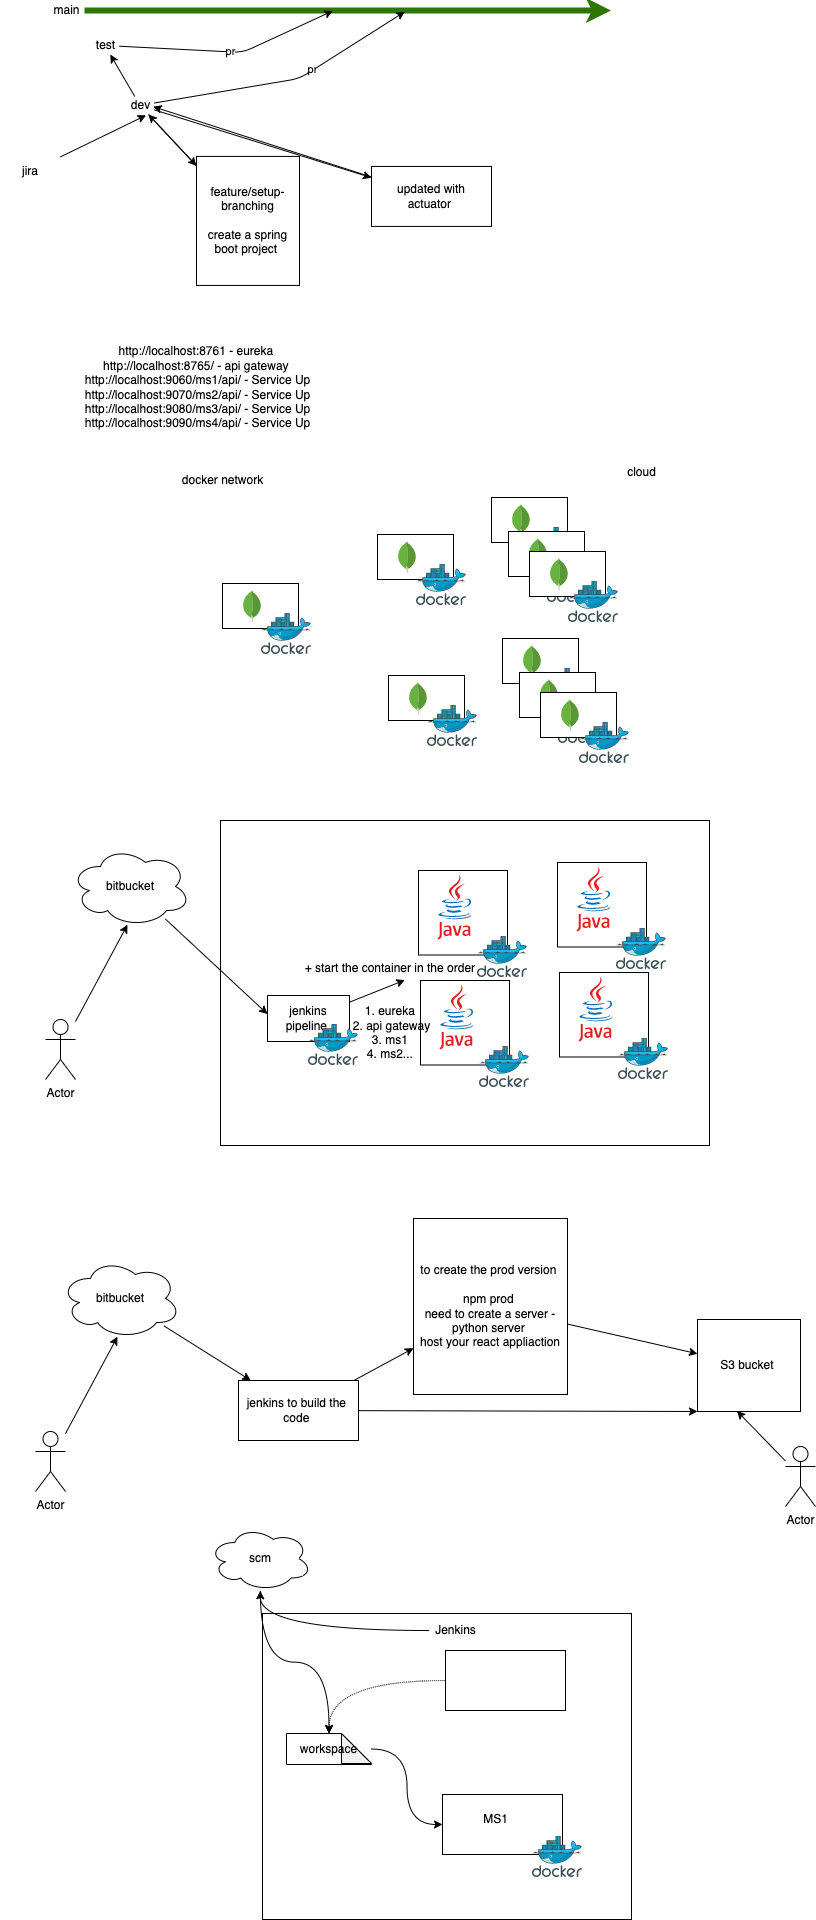

The diagram above was exported from draw.io. Its source (the exported page's mxGraphModel, read from the mxfile embedded in the PNG):
<mxGraphModel dx="1191" dy="531" grid="0" gridSize="10" guides="1" tooltips="1" connect="1" arrows="1" fold="1" page="0" pageScale="1" pageWidth="827" pageHeight="1169" math="0" shadow="0">
  <root>
    <mxCell id="0" />
    <mxCell id="1" parent="0" />
    <mxCell id="119" value="" style="rounded=0;whiteSpace=wrap;html=1;fillColor=none;" vertex="1" parent="1">
      <mxGeometry x="-50" y="1772" width="369" height="306" as="geometry" />
    </mxCell>
    <mxCell id="121" style="edgeStyle=orthogonalEdgeStyle;curved=1;html=1;dashed=1;dashPattern=1 1;" edge="1" parent="1" source="109" target="112">
      <mxGeometry relative="1" as="geometry" />
    </mxCell>
    <mxCell id="109" value="" style="rounded=0;whiteSpace=wrap;html=1;" vertex="1" parent="1">
      <mxGeometry x="133" y="1809" width="120" height="60" as="geometry" />
    </mxCell>
    <mxCell id="92" value="" style="rounded=0;whiteSpace=wrap;html=1;fillColor=none;" parent="1" vertex="1">
      <mxGeometry x="-92" y="979" width="489" height="325" as="geometry" />
    </mxCell>
    <mxCell id="4" style="edgeStyle=none;html=1;strokeWidth=6;fillColor=#60a917;strokeColor=#2D7600;" parent="1" source="3" edge="1">
      <mxGeometry relative="1" as="geometry">
        <mxPoint x="298.60417683919263" y="169" as="targetPoint" />
      </mxGeometry>
    </mxCell>
    <mxCell id="3" value="main" style="text;html=1;align=center;verticalAlign=middle;resizable=0;points=[];autosize=1;strokeColor=none;fillColor=none;" parent="1" vertex="1">
      <mxGeometry x="-264" y="160" width="36" height="18" as="geometry" />
    </mxCell>
    <mxCell id="10" style="edgeStyle=none;html=1;" parent="1" source="6" target="11" edge="1">
      <mxGeometry relative="1" as="geometry">
        <mxPoint x="-108.39582316080737" y="307.79669921875" as="targetPoint" />
      </mxGeometry>
    </mxCell>
    <mxCell id="13" style="edgeStyle=none;html=1;" parent="1" source="6" target="7" edge="1">
      <mxGeometry relative="1" as="geometry" />
    </mxCell>
    <mxCell id="16" style="edgeStyle=none;html=1;" parent="1" source="6" target="17" edge="1">
      <mxGeometry relative="1" as="geometry">
        <mxPoint x="85.33749389648438" y="307.6633577473959" as="targetPoint" />
      </mxGeometry>
    </mxCell>
    <mxCell id="19" style="edgeStyle=none;html=1;" parent="1" source="6" edge="1">
      <mxGeometry relative="1" as="geometry">
        <mxPoint x="92.33749389648438" y="170.20003255208337" as="targetPoint" />
        <Array as="points">
          <mxPoint x="-13" y="237" />
        </Array>
      </mxGeometry>
    </mxCell>
    <mxCell id="20" value="pr" style="edgeLabel;html=1;align=center;verticalAlign=middle;resizable=0;points=[];" parent="19" vertex="1" connectable="0">
      <mxGeometry x="0.1914" relative="1" as="geometry">
        <mxPoint y="-1" as="offset" />
      </mxGeometry>
    </mxCell>
    <mxCell id="6" value="dev" style="text;html=1;align=center;verticalAlign=middle;resizable=0;points=[];autosize=1;strokeColor=none;fillColor=none;" parent="1" vertex="1">
      <mxGeometry x="-187" y="254.93" width="29" height="18" as="geometry" />
    </mxCell>
    <mxCell id="14" value="pr" style="edgeStyle=none;html=1;" parent="1" source="7" edge="1">
      <mxGeometry relative="1" as="geometry">
        <mxPoint x="20.337493896484375" y="169.4000244140625" as="targetPoint" />
        <Array as="points">
          <mxPoint x="-70" y="211" />
        </Array>
      </mxGeometry>
    </mxCell>
    <mxCell id="7" value="test" style="text;html=1;align=center;verticalAlign=middle;resizable=0;points=[];autosize=1;strokeColor=none;fillColor=none;" parent="1" vertex="1">
      <mxGeometry x="-222" y="195" width="29" height="18" as="geometry" />
    </mxCell>
    <mxCell id="9" style="edgeStyle=none;html=1;entryX=0.71;entryY=1.048;entryDx=0;entryDy=0;entryPerimeter=0;" parent="1" source="8" target="6" edge="1">
      <mxGeometry relative="1" as="geometry" />
    </mxCell>
    <mxCell id="8" value="jira" style="text;html=1;strokeColor=none;fillColor=none;align=center;verticalAlign=middle;whiteSpace=wrap;rounded=0;" parent="1" vertex="1">
      <mxGeometry x="-312" y="314.93" width="60" height="30" as="geometry" />
    </mxCell>
    <mxCell id="12" style="edgeStyle=none;html=1;" parent="1" source="11" target="6" edge="1">
      <mxGeometry relative="1" as="geometry" />
    </mxCell>
    <mxCell id="11" value="feature/setup-branching&lt;br&gt;&lt;br&gt;create a spring boot project&amp;nbsp;" style="rounded=0;whiteSpace=wrap;html=1;" parent="1" vertex="1">
      <mxGeometry x="-116" y="314.93" width="103" height="129" as="geometry" />
    </mxCell>
    <mxCell id="18" style="edgeStyle=none;html=1;entryX=0.954;entryY=0.567;entryDx=0;entryDy=0;entryPerimeter=0;" parent="1" source="17" target="6" edge="1">
      <mxGeometry relative="1" as="geometry" />
    </mxCell>
    <mxCell id="17" value="updated with actuator&amp;nbsp;" style="rounded=0;whiteSpace=wrap;html=1;" parent="1" vertex="1">
      <mxGeometry x="58.99749389648437" y="324.93335774739586" width="120" height="60" as="geometry" />
    </mxCell>
    <mxCell id="21" value="http://localhost:8761 - eureka&amp;nbsp;&lt;br&gt;http://localhost:8765/ - api gateway&amp;nbsp;&lt;br&gt;http://localhost:9060/ms1/api/ - Service Up&lt;br&gt;http://localhost:9070/ms2/api/ - Service Up&lt;br&gt;http://localhost:9080/ms3/api/ - Service Up&lt;br&gt;http://localhost:9090/ms4/api/ - Service Up" style="text;html=1;align=center;verticalAlign=middle;resizable=0;points=[];autosize=1;strokeColor=none;fillColor=none;" parent="1" vertex="1">
      <mxGeometry x="-233" y="502" width="235" height="88" as="geometry" />
    </mxCell>
    <mxCell id="25" value="" style="group" parent="1" vertex="1" connectable="0">
      <mxGeometry x="-90" y="742" width="89" height="71" as="geometry" />
    </mxCell>
    <mxCell id="22" value="" style="rounded=0;whiteSpace=wrap;html=1;" parent="25" vertex="1">
      <mxGeometry width="76" height="45" as="geometry" />
    </mxCell>
    <mxCell id="23" value="" style="sketch=0;aspect=fixed;html=1;points=[];align=center;image;fontSize=12;image=img/lib/mscae/Docker.svg;" parent="25" vertex="1">
      <mxGeometry x="39" y="30" width="50" height="41" as="geometry" />
    </mxCell>
    <mxCell id="24" value="" style="dashed=0;outlineConnect=0;html=1;align=center;labelPosition=center;verticalLabelPosition=bottom;verticalAlign=top;shape=mxgraph.weblogos.mongodb" parent="25" vertex="1">
      <mxGeometry x="20" y="6.5" width="19" height="32" as="geometry" />
    </mxCell>
    <mxCell id="26" value="" style="group" parent="1" vertex="1" connectable="0">
      <mxGeometry x="65" y="693" width="89" height="71" as="geometry" />
    </mxCell>
    <mxCell id="27" value="" style="rounded=0;whiteSpace=wrap;html=1;" parent="26" vertex="1">
      <mxGeometry width="76" height="45" as="geometry" />
    </mxCell>
    <mxCell id="28" value="" style="sketch=0;aspect=fixed;html=1;points=[];align=center;image;fontSize=12;image=img/lib/mscae/Docker.svg;" parent="26" vertex="1">
      <mxGeometry x="39" y="30" width="50" height="41" as="geometry" />
    </mxCell>
    <mxCell id="29" value="" style="dashed=0;outlineConnect=0;html=1;align=center;labelPosition=center;verticalLabelPosition=bottom;verticalAlign=top;shape=mxgraph.weblogos.mongodb" parent="26" vertex="1">
      <mxGeometry x="20" y="6.5" width="19" height="32" as="geometry" />
    </mxCell>
    <mxCell id="35" value="docker network" style="text;html=1;align=center;verticalAlign=middle;resizable=0;points=[];autosize=1;strokeColor=none;fillColor=none;" parent="1" vertex="1">
      <mxGeometry x="-136" y="630" width="91" height="18" as="geometry" />
    </mxCell>
    <mxCell id="40" value="" style="group" parent="1" vertex="1" connectable="0">
      <mxGeometry x="179" y="656" width="106" height="105" as="geometry" />
    </mxCell>
    <mxCell id="41" value="" style="rounded=0;whiteSpace=wrap;html=1;" parent="40" vertex="1">
      <mxGeometry width="76" height="45" as="geometry" />
    </mxCell>
    <mxCell id="42" value="" style="sketch=0;aspect=fixed;html=1;points=[];align=center;image;fontSize=12;image=img/lib/mscae/Docker.svg;" parent="40" vertex="1">
      <mxGeometry x="39" y="30" width="50" height="41" as="geometry" />
    </mxCell>
    <mxCell id="43" value="" style="dashed=0;outlineConnect=0;html=1;align=center;labelPosition=center;verticalLabelPosition=bottom;verticalAlign=top;shape=mxgraph.weblogos.mongodb" parent="40" vertex="1">
      <mxGeometry x="20" y="6.5" width="19" height="32" as="geometry" />
    </mxCell>
    <mxCell id="44" value="" style="group" parent="40" vertex="1" connectable="0">
      <mxGeometry x="17" y="34" width="89" height="71" as="geometry" />
    </mxCell>
    <mxCell id="45" value="" style="rounded=0;whiteSpace=wrap;html=1;" parent="44" vertex="1">
      <mxGeometry width="76" height="45" as="geometry" />
    </mxCell>
    <mxCell id="46" value="" style="sketch=0;aspect=fixed;html=1;points=[];align=center;image;fontSize=12;image=img/lib/mscae/Docker.svg;" parent="44" vertex="1">
      <mxGeometry x="39" y="30" width="50" height="41" as="geometry" />
    </mxCell>
    <mxCell id="47" value="" style="dashed=0;outlineConnect=0;html=1;align=center;labelPosition=center;verticalLabelPosition=bottom;verticalAlign=top;shape=mxgraph.weblogos.mongodb" parent="44" vertex="1">
      <mxGeometry x="20" y="6.5" width="19" height="32" as="geometry" />
    </mxCell>
    <mxCell id="48" value="" style="group" parent="40" vertex="1" connectable="0">
      <mxGeometry x="38" y="54" width="89" height="71" as="geometry" />
    </mxCell>
    <mxCell id="49" value="" style="rounded=0;whiteSpace=wrap;html=1;" parent="48" vertex="1">
      <mxGeometry width="76" height="45" as="geometry" />
    </mxCell>
    <mxCell id="50" value="" style="sketch=0;aspect=fixed;html=1;points=[];align=center;image;fontSize=12;image=img/lib/mscae/Docker.svg;" parent="48" vertex="1">
      <mxGeometry x="39" y="30" width="50" height="41" as="geometry" />
    </mxCell>
    <mxCell id="51" value="" style="dashed=0;outlineConnect=0;html=1;align=center;labelPosition=center;verticalLabelPosition=bottom;verticalAlign=top;shape=mxgraph.weblogos.mongodb" parent="48" vertex="1">
      <mxGeometry x="20" y="6.5" width="19" height="32" as="geometry" />
    </mxCell>
    <mxCell id="52" value="" style="group" parent="1" vertex="1" connectable="0">
      <mxGeometry x="76" y="834" width="89" height="71" as="geometry" />
    </mxCell>
    <mxCell id="53" value="" style="rounded=0;whiteSpace=wrap;html=1;" parent="52" vertex="1">
      <mxGeometry width="76" height="45" as="geometry" />
    </mxCell>
    <mxCell id="54" value="" style="sketch=0;aspect=fixed;html=1;points=[];align=center;image;fontSize=12;image=img/lib/mscae/Docker.svg;" parent="52" vertex="1">
      <mxGeometry x="39" y="30" width="50" height="41" as="geometry" />
    </mxCell>
    <mxCell id="55" value="" style="dashed=0;outlineConnect=0;html=1;align=center;labelPosition=center;verticalLabelPosition=bottom;verticalAlign=top;shape=mxgraph.weblogos.mongodb" parent="52" vertex="1">
      <mxGeometry x="20" y="6.5" width="19" height="32" as="geometry" />
    </mxCell>
    <mxCell id="56" value="" style="group" parent="1" vertex="1" connectable="0">
      <mxGeometry x="190" y="797" width="106" height="105" as="geometry" />
    </mxCell>
    <mxCell id="57" value="" style="rounded=0;whiteSpace=wrap;html=1;" parent="56" vertex="1">
      <mxGeometry width="76" height="45" as="geometry" />
    </mxCell>
    <mxCell id="58" value="" style="sketch=0;aspect=fixed;html=1;points=[];align=center;image;fontSize=12;image=img/lib/mscae/Docker.svg;" parent="56" vertex="1">
      <mxGeometry x="39" y="30" width="50" height="41" as="geometry" />
    </mxCell>
    <mxCell id="59" value="" style="dashed=0;outlineConnect=0;html=1;align=center;labelPosition=center;verticalLabelPosition=bottom;verticalAlign=top;shape=mxgraph.weblogos.mongodb" parent="56" vertex="1">
      <mxGeometry x="20" y="6.5" width="19" height="32" as="geometry" />
    </mxCell>
    <mxCell id="60" value="" style="group" parent="56" vertex="1" connectable="0">
      <mxGeometry x="17" y="34" width="89" height="71" as="geometry" />
    </mxCell>
    <mxCell id="61" value="" style="rounded=0;whiteSpace=wrap;html=1;" parent="60" vertex="1">
      <mxGeometry width="76" height="45" as="geometry" />
    </mxCell>
    <mxCell id="62" value="" style="sketch=0;aspect=fixed;html=1;points=[];align=center;image;fontSize=12;image=img/lib/mscae/Docker.svg;" parent="60" vertex="1">
      <mxGeometry x="39" y="30" width="50" height="41" as="geometry" />
    </mxCell>
    <mxCell id="63" value="" style="dashed=0;outlineConnect=0;html=1;align=center;labelPosition=center;verticalLabelPosition=bottom;verticalAlign=top;shape=mxgraph.weblogos.mongodb" parent="60" vertex="1">
      <mxGeometry x="20" y="6.5" width="19" height="32" as="geometry" />
    </mxCell>
    <mxCell id="64" value="" style="group" parent="56" vertex="1" connectable="0">
      <mxGeometry x="38" y="54" width="89" height="71" as="geometry" />
    </mxCell>
    <mxCell id="65" value="" style="rounded=0;whiteSpace=wrap;html=1;" parent="64" vertex="1">
      <mxGeometry width="76" height="45" as="geometry" />
    </mxCell>
    <mxCell id="66" value="" style="sketch=0;aspect=fixed;html=1;points=[];align=center;image;fontSize=12;image=img/lib/mscae/Docker.svg;" parent="64" vertex="1">
      <mxGeometry x="39" y="30" width="50" height="41" as="geometry" />
    </mxCell>
    <mxCell id="67" value="" style="dashed=0;outlineConnect=0;html=1;align=center;labelPosition=center;verticalLabelPosition=bottom;verticalAlign=top;shape=mxgraph.weblogos.mongodb" parent="64" vertex="1">
      <mxGeometry x="20" y="6.5" width="19" height="32" as="geometry" />
    </mxCell>
    <mxCell id="68" value="cloud" style="text;html=1;align=center;verticalAlign=middle;resizable=0;points=[];autosize=1;strokeColor=none;fillColor=none;" parent="1" vertex="1">
      <mxGeometry x="309" y="622" width="39" height="18" as="geometry" />
    </mxCell>
    <mxCell id="72" value="" style="group" parent="1" vertex="1" connectable="0">
      <mxGeometry x="106" y="1029" width="109" height="107" as="geometry" />
    </mxCell>
    <mxCell id="69" value="" style="dashed=0;outlineConnect=0;html=1;align=center;labelPosition=center;verticalLabelPosition=bottom;verticalAlign=top;shape=mxgraph.weblogos.java;fillColor=none;" parent="72" vertex="1">
      <mxGeometry x="19" y="4" width="34.4" height="65" as="geometry" />
    </mxCell>
    <mxCell id="70" value="" style="rounded=0;whiteSpace=wrap;html=1;fillColor=none;" parent="72" vertex="1">
      <mxGeometry width="89" height="84.5" as="geometry" />
    </mxCell>
    <mxCell id="71" value="" style="sketch=0;aspect=fixed;html=1;points=[];align=center;image;fontSize=12;image=img/lib/mscae/Docker.svg;fillColor=none;" parent="72" vertex="1">
      <mxGeometry x="59" y="66" width="50" height="41" as="geometry" />
    </mxCell>
    <mxCell id="73" value="" style="group" parent="1" vertex="1" connectable="0">
      <mxGeometry x="108" y="1139" width="109" height="107" as="geometry" />
    </mxCell>
    <mxCell id="74" value="" style="dashed=0;outlineConnect=0;html=1;align=center;labelPosition=center;verticalLabelPosition=bottom;verticalAlign=top;shape=mxgraph.weblogos.java;fillColor=none;" parent="73" vertex="1">
      <mxGeometry x="19" y="4" width="34.4" height="65" as="geometry" />
    </mxCell>
    <mxCell id="75" value="" style="rounded=0;whiteSpace=wrap;html=1;fillColor=none;" parent="73" vertex="1">
      <mxGeometry width="89" height="84.5" as="geometry" />
    </mxCell>
    <mxCell id="76" value="" style="sketch=0;aspect=fixed;html=1;points=[];align=center;image;fontSize=12;image=img/lib/mscae/Docker.svg;fillColor=none;" parent="73" vertex="1">
      <mxGeometry x="59" y="66" width="50" height="41" as="geometry" />
    </mxCell>
    <mxCell id="77" value="" style="group" parent="1" vertex="1" connectable="0">
      <mxGeometry x="245" y="1021" width="109" height="107" as="geometry" />
    </mxCell>
    <mxCell id="78" value="" style="dashed=0;outlineConnect=0;html=1;align=center;labelPosition=center;verticalLabelPosition=bottom;verticalAlign=top;shape=mxgraph.weblogos.java;fillColor=none;" parent="77" vertex="1">
      <mxGeometry x="19" y="4" width="34.4" height="65" as="geometry" />
    </mxCell>
    <mxCell id="79" value="" style="rounded=0;whiteSpace=wrap;html=1;fillColor=none;" parent="77" vertex="1">
      <mxGeometry width="89" height="84.5" as="geometry" />
    </mxCell>
    <mxCell id="80" value="" style="sketch=0;aspect=fixed;html=1;points=[];align=center;image;fontSize=12;image=img/lib/mscae/Docker.svg;fillColor=none;" parent="77" vertex="1">
      <mxGeometry x="59" y="66" width="50" height="41" as="geometry" />
    </mxCell>
    <mxCell id="81" value="" style="group" parent="1" vertex="1" connectable="0">
      <mxGeometry x="247" y="1131" width="109" height="107" as="geometry" />
    </mxCell>
    <mxCell id="82" value="" style="dashed=0;outlineConnect=0;html=1;align=center;labelPosition=center;verticalLabelPosition=bottom;verticalAlign=top;shape=mxgraph.weblogos.java;fillColor=none;" parent="81" vertex="1">
      <mxGeometry x="19" y="4" width="34.4" height="65" as="geometry" />
    </mxCell>
    <mxCell id="83" value="" style="rounded=0;whiteSpace=wrap;html=1;fillColor=none;" parent="81" vertex="1">
      <mxGeometry width="89" height="84.5" as="geometry" />
    </mxCell>
    <mxCell id="84" value="" style="sketch=0;aspect=fixed;html=1;points=[];align=center;image;fontSize=12;image=img/lib/mscae/Docker.svg;fillColor=none;" parent="81" vertex="1">
      <mxGeometry x="59" y="66" width="50" height="41" as="geometry" />
    </mxCell>
    <mxCell id="90" style="edgeStyle=none;html=1;strokeWidth=1;" parent="1" source="85" edge="1">
      <mxGeometry relative="1" as="geometry">
        <mxPoint x="92.33749389648438" y="1138.60009765625" as="targetPoint" />
      </mxGeometry>
    </mxCell>
    <mxCell id="85" value="jenkins&lt;br&gt;pipeline&amp;nbsp;" style="rounded=0;whiteSpace=wrap;html=1;fillColor=none;" parent="1" vertex="1">
      <mxGeometry x="-45" y="1154" width="82" height="46" as="geometry" />
    </mxCell>
    <mxCell id="89" style="edgeStyle=none;html=1;entryX=0;entryY=0.404;entryDx=0;entryDy=0;entryPerimeter=0;strokeWidth=1;" parent="1" source="86" target="85" edge="1">
      <mxGeometry relative="1" as="geometry" />
    </mxCell>
    <mxCell id="86" value="bitbucket" style="ellipse;shape=cloud;whiteSpace=wrap;html=1;fillColor=none;" parent="1" vertex="1">
      <mxGeometry x="-242" y="1005" width="120" height="80" as="geometry" />
    </mxCell>
    <mxCell id="88" style="edgeStyle=none;html=1;entryX=0.475;entryY=0.977;entryDx=0;entryDy=0;entryPerimeter=0;strokeWidth=1;" parent="1" source="87" target="86" edge="1">
      <mxGeometry relative="1" as="geometry" />
    </mxCell>
    <mxCell id="87" value="Actor" style="shape=umlActor;verticalLabelPosition=bottom;verticalAlign=top;html=1;outlineConnect=0;fillColor=none;" parent="1" vertex="1">
      <mxGeometry x="-267" y="1178" width="30" height="60" as="geometry" />
    </mxCell>
    <mxCell id="91" value="+ start the container in the order&amp;nbsp;&lt;br&gt;&lt;br&gt;&lt;br&gt;1. eureka&amp;nbsp;&lt;br&gt;2. api gateway&lt;br&gt;3. ms1&amp;nbsp;&lt;br&gt;4. ms2...&amp;nbsp;" style="text;html=1;align=center;verticalAlign=middle;resizable=0;points=[];autosize=1;strokeColor=none;fillColor=none;" parent="1" vertex="1">
      <mxGeometry x="-13" y="1119" width="184" height="102" as="geometry" />
    </mxCell>
    <mxCell id="93" value="" style="sketch=0;aspect=fixed;html=1;points=[];align=center;image;fontSize=12;image=img/lib/mscae/Docker.svg;fillColor=none;" parent="1" vertex="1">
      <mxGeometry x="-4" y="1183" width="50" height="41" as="geometry" />
    </mxCell>
    <mxCell id="97" style="edgeStyle=none;html=1;strokeWidth=1;" parent="1" source="98" target="101" edge="1">
      <mxGeometry relative="1" as="geometry">
        <mxPoint x="-17" y="1557" as="targetPoint" />
      </mxGeometry>
    </mxCell>
    <mxCell id="98" value="bitbucket" style="ellipse;shape=cloud;whiteSpace=wrap;html=1;fillColor=none;" parent="1" vertex="1">
      <mxGeometry x="-252" y="1417" width="120" height="80" as="geometry" />
    </mxCell>
    <mxCell id="99" style="edgeStyle=none;html=1;entryX=0.475;entryY=0.977;entryDx=0;entryDy=0;entryPerimeter=0;strokeWidth=1;" parent="1" source="100" target="98" edge="1">
      <mxGeometry relative="1" as="geometry" />
    </mxCell>
    <mxCell id="100" value="Actor" style="shape=umlActor;verticalLabelPosition=bottom;verticalAlign=top;html=1;outlineConnect=0;fillColor=none;" parent="1" vertex="1">
      <mxGeometry x="-277" y="1590" width="30" height="60" as="geometry" />
    </mxCell>
    <mxCell id="102" style="edgeStyle=none;html=1;strokeWidth=1;" parent="1" source="101" target="103" edge="1">
      <mxGeometry relative="1" as="geometry">
        <mxPoint x="180.33749389648438" y="1563.5333658854165" as="targetPoint" />
      </mxGeometry>
    </mxCell>
    <mxCell id="108" style="edgeStyle=none;html=1;entryX=0;entryY=1;entryDx=0;entryDy=0;strokeWidth=1;" parent="1" source="101" target="105" edge="1">
      <mxGeometry relative="1" as="geometry" />
    </mxCell>
    <mxCell id="101" value="jenkins to build the&amp;nbsp;&lt;br&gt;code&amp;nbsp;" style="rounded=0;whiteSpace=wrap;html=1;fillColor=none;" parent="1" vertex="1">
      <mxGeometry x="-74" y="1539" width="120" height="60" as="geometry" />
    </mxCell>
    <mxCell id="104" style="edgeStyle=none;html=1;strokeWidth=1;" parent="1" source="103" target="105" edge="1">
      <mxGeometry relative="1" as="geometry">
        <mxPoint x="338.0708109537761" y="1516.7333984375" as="targetPoint" />
      </mxGeometry>
    </mxCell>
    <mxCell id="103" value="to create the prod version&amp;nbsp;&lt;br&gt;&lt;br&gt;npm prod&amp;nbsp;&lt;br&gt;need to create a server - python server&amp;nbsp;&lt;br&gt;host your react appliaction" style="rounded=0;whiteSpace=wrap;html=1;fillColor=none;" parent="1" vertex="1">
      <mxGeometry x="101" y="1377" width="154" height="176" as="geometry" />
    </mxCell>
    <mxCell id="105" value="S3 bucket&amp;nbsp;" style="rounded=0;whiteSpace=wrap;html=1;fillColor=none;" parent="1" vertex="1">
      <mxGeometry x="385" y="1478" width="103" height="92" as="geometry" />
    </mxCell>
    <mxCell id="107" style="edgeStyle=none;html=1;entryX=0.383;entryY=0.994;entryDx=0;entryDy=0;entryPerimeter=0;strokeWidth=1;" parent="1" source="106" target="105" edge="1">
      <mxGeometry relative="1" as="geometry" />
    </mxCell>
    <mxCell id="106" value="Actor" style="shape=umlActor;verticalLabelPosition=bottom;verticalAlign=top;html=1;outlineConnect=0;fillColor=none;" parent="1" vertex="1">
      <mxGeometry x="473" y="1605" width="30" height="60" as="geometry" />
    </mxCell>
    <mxCell id="113" style="edgeStyle=orthogonalEdgeStyle;html=1;curved=1;" edge="1" parent="1" source="111" target="114">
      <mxGeometry relative="1" as="geometry">
        <mxPoint x="-10.595855712890625" y="1727.2667643229165" as="targetPoint" />
      </mxGeometry>
    </mxCell>
    <mxCell id="111" value="Jenkins" style="text;html=1;align=center;verticalAlign=middle;resizable=0;points=[];autosize=1;strokeColor=none;fillColor=none;" vertex="1" parent="1">
      <mxGeometry x="117" y="1780" width="51" height="18" as="geometry" />
    </mxCell>
    <mxCell id="120" style="edgeStyle=orthogonalEdgeStyle;curved=1;html=1;entryX=0;entryY=0.5;entryDx=0;entryDy=0;" edge="1" parent="1" source="112" target="116">
      <mxGeometry relative="1" as="geometry" />
    </mxCell>
    <mxCell id="112" value="workspace" style="shape=note;whiteSpace=wrap;html=1;backgroundOutline=1;darkOpacity=0.05;" vertex="1" parent="1">
      <mxGeometry x="-26" y="1892" width="85" height="31" as="geometry" />
    </mxCell>
    <mxCell id="115" style="edgeStyle=orthogonalEdgeStyle;curved=1;html=1;entryX=0.5;entryY=0;entryDx=0;entryDy=0;entryPerimeter=0;" edge="1" parent="1" source="114" target="112">
      <mxGeometry relative="1" as="geometry" />
    </mxCell>
    <mxCell id="114" value="scm" style="ellipse;shape=cloud;whiteSpace=wrap;html=1;" vertex="1" parent="1">
      <mxGeometry x="-103.4" y="1685" width="102.4" height="64.27" as="geometry" />
    </mxCell>
    <mxCell id="116" value="" style="rounded=0;whiteSpace=wrap;html=1;" vertex="1" parent="1">
      <mxGeometry x="130" y="1953" width="120" height="60" as="geometry" />
    </mxCell>
    <mxCell id="117" value="" style="sketch=0;aspect=fixed;html=1;points=[];align=center;image;fontSize=12;image=img/lib/mscae/Docker.svg;" vertex="1" parent="1">
      <mxGeometry x="220" y="1995" width="50" height="41" as="geometry" />
    </mxCell>
    <mxCell id="118" value="MS1" style="text;html=1;align=center;verticalAlign=middle;resizable=0;points=[];autosize=1;strokeColor=none;fillColor=none;" vertex="1" parent="1">
      <mxGeometry x="165" y="1969" width="35" height="18" as="geometry" />
    </mxCell>
  </root>
</mxGraphModel>